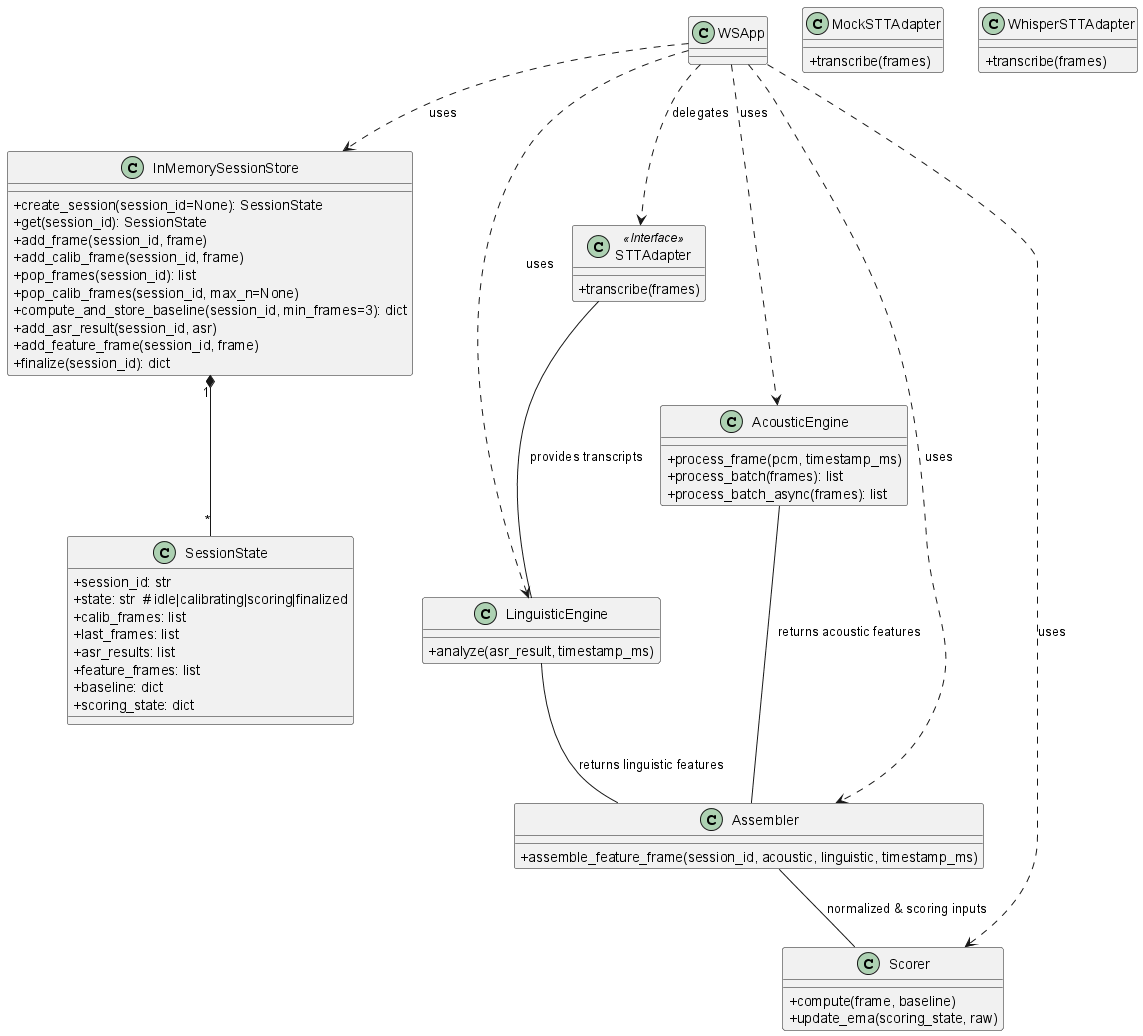

The diagram above was rendered by PlantUML. Its source (embedded in the PNG):
@startuml
skinparam classAttributeIconSize 0
class InMemorySessionStore {
  +create_session(session_id=None): SessionState
  +get(session_id): SessionState
  +add_frame(session_id, frame)
  +add_calib_frame(session_id, frame)
  +pop_frames(session_id): list
  +pop_calib_frames(session_id, max_n=None)
  +compute_and_store_baseline(session_id, min_frames=3): dict
  +add_asr_result(session_id, asr)
  +add_feature_frame(session_id, frame)
  +finalize(session_id): dict
}

class SessionState {
  +session_id: str
  +state: str  # idle|calibrating|scoring|finalized
  +calib_frames: list
  +last_frames: list
  +asr_results: list
  +feature_frames: list
  +baseline: dict
  +scoring_state: dict
}

class AcousticEngine {
  +process_frame(pcm, timestamp_ms)
  +process_batch(frames): list
  +process_batch_async(frames): list
}

class STTAdapter <<Interface>> {
  +transcribe(frames)
}

class MockSTTAdapter {
  +transcribe(frames)
}

class WhisperSTTAdapter {
  +transcribe(frames)
}

class LinguisticEngine {
  +analyze(asr_result, timestamp_ms)
}

class Scorer {
  +compute(frame, baseline)
  +update_ema(scoring_state, raw)
}

class Assembler {
  +assemble_feature_frame(session_id, acoustic, linguistic, timestamp_ms)
}

InMemorySessionStore "1" *-- "*" SessionState
WSApp ..> InMemorySessionStore : uses
WSApp ..> AcousticEngine : uses
WSApp ..> STTAdapter : delegates
WSApp ..> LinguisticEngine : uses
WSApp ..> Assembler : uses
WSApp ..> Scorer : uses

AcousticEngine -- Assembler : returns acoustic features
STTAdapter -- LinguisticEngine : provides transcripts
LinguisticEngine -- Assembler : returns linguistic features
Assembler -- Scorer : normalized & scoring inputs
@enduml